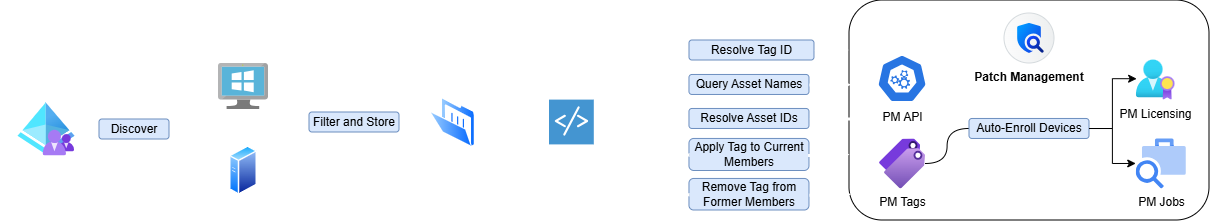

The diagram above was exported from draw.io. Its source (the exported page's mxGraphModel, read from the mxfile embedded in the PNG):
<mxGraphModel dx="1169" dy="632" grid="1" gridSize="10" guides="1" tooltips="1" connect="1" arrows="1" fold="1" page="1" pageScale="1" pageWidth="850" pageHeight="1100" math="0" shadow="0">
  <root>
    <mxCell id="0" />
    <mxCell id="1" parent="0" />
    <mxCell id="GRotcPVW83upKHCiXheT-32" parent="1" style="rounded=1;whiteSpace=wrap;html=1;" value="" vertex="1">
      <mxGeometry height="220" width="360" x="870" y="100" as="geometry" />
    </mxCell>
    <mxCell id="GRotcPVW83upKHCiXheT-17" edge="1" parent="1" source="GRotcPVW83upKHCiXheT-21" style="edgeStyle=orthogonalEdgeStyle;rounded=0;orthogonalLoop=1;jettySize=auto;html=1;entryX=0;entryY=0.5;entryDx=0;entryDy=0;curved=1;exitX=1;exitY=0.5;exitDx=0;exitDy=0;strokeColor=#FFFFFF;strokeWidth=3;" target="GRotcPVW83upKHCiXheT-10">
      <mxGeometry relative="1" as="geometry">
        <mxPoint x="189" y="229" as="sourcePoint" />
      </mxGeometry>
    </mxCell>
    <mxCell id="GRotcPVW83upKHCiXheT-23" edge="1" parent="1" source="GRotcPVW83upKHCiXheT-2" style="edgeStyle=orthogonalEdgeStyle;rounded=0;orthogonalLoop=1;jettySize=auto;html=1;entryX=0;entryY=0.5;entryDx=0;entryDy=0;endArrow=none;endFill=0;strokeColor=#FFFFFF;strokeWidth=3;" target="GRotcPVW83upKHCiXheT-21">
      <mxGeometry relative="1" as="geometry" />
    </mxCell>
    <mxCell id="GRotcPVW83upKHCiXheT-2" parent="1" style="image;aspect=fixed;html=1;points=[];align=center;fontSize=12;image=img/lib/azure2/identity/Azure_AD_B2C.svg;fontColor=#FFFFFF;labelBackgroundColor=none;" value="Departmental OU" vertex="1">
      <mxGeometry height="53" width="57.14" x="38.36" y="202.5" as="geometry" />
    </mxCell>
    <mxCell id="GRotcPVW83upKHCiXheT-34" edge="1" parent="1" source="GRotcPVW83upKHCiXheT-41" style="edgeStyle=orthogonalEdgeStyle;rounded=0;orthogonalLoop=1;jettySize=auto;html=1;entryX=0;entryY=0.5;entryDx=0;entryDy=0;endArrow=none;endFill=0;startArrow=none;startFill=0;strokeColor=#FFFFFF;strokeWidth=3;" target="GRotcPVW83upKHCiXheT-33">
      <mxGeometry relative="1" as="geometry">
        <mxPoint x="689.97" y="225.47" as="sourcePoint" />
      </mxGeometry>
    </mxCell>
    <mxCell id="GRotcPVW83upKHCiXheT-42" edge="1" parent="1" source="GRotcPVW83upKHCiXheT-8" style="edgeStyle=orthogonalEdgeStyle;rounded=0;orthogonalLoop=1;jettySize=auto;html=1;strokeColor=#FFFFFF;strokeWidth=3;" target="GRotcPVW83upKHCiXheT-41">
      <mxGeometry relative="1" as="geometry" />
    </mxCell>
    <mxCell id="GRotcPVW83upKHCiXheT-8" parent="1" style="image;aspect=fixed;perimeter=ellipsePerimeter;html=1;align=center;shadow=0;dashed=0;spacingTop=3;image=img/lib/active_directory/folder_open.svg;labelBackgroundColor=none;fontColor=#FFFFFF;" value="AD Groups" vertex="1">
      <mxGeometry height="50" width="46" x="450" y="197" as="geometry" />
    </mxCell>
    <mxCell id="GRotcPVW83upKHCiXheT-20" edge="1" parent="1" source="GRotcPVW83upKHCiXheT-10" style="edgeStyle=orthogonalEdgeStyle;rounded=0;orthogonalLoop=1;jettySize=auto;html=1;entryX=0;entryY=0.5;entryDx=0;entryDy=0;curved=1;endArrow=none;endFill=0;strokeColor=#FFFFFF;strokeWidth=3;" target="GRotcPVW83upKHCiXheT-26">
      <mxGeometry relative="1" as="geometry" />
    </mxCell>
    <mxCell id="GRotcPVW83upKHCiXheT-10" parent="1" style="image;aspect=fixed;perimeter=ellipsePerimeter;html=1;align=center;shadow=0;dashed=0;spacingTop=3;image=img/lib/active_directory/generic_server.svg;labelBackgroundColor=none;fontColor=#FFFFFF;" value="Servers" vertex="1">
      <mxGeometry height="50" width="28.000000000000004" x="250" y="245" as="geometry" />
    </mxCell>
    <mxCell id="GRotcPVW83upKHCiXheT-19" edge="1" parent="1" source="GRotcPVW83upKHCiXheT-11" style="edgeStyle=orthogonalEdgeStyle;rounded=0;orthogonalLoop=1;jettySize=auto;html=1;entryX=0;entryY=0.5;entryDx=0;entryDy=0;curved=1;endArrow=none;endFill=0;strokeColor=#FFFFFF;strokeWidth=3;" target="GRotcPVW83upKHCiXheT-26">
      <mxGeometry relative="1" as="geometry" />
    </mxCell>
    <mxCell id="GRotcPVW83upKHCiXheT-11" parent="1" style="image;sketch=0;aspect=fixed;html=1;points=[];align=center;fontSize=12;image=img/lib/mscae/VirtualMachineWindows.svg;labelBackgroundColor=none;fontColor=#FFFFFF;" value="Workstations" vertex="1">
      <mxGeometry height="46" width="50" x="239" y="163" as="geometry" />
    </mxCell>
    <mxCell id="GRotcPVW83upKHCiXheT-14" parent="1" style="shape=mxgraph.sap.icon;labelPosition=center;verticalLabelPosition=bottom;align=center;verticalAlign=top;strokeWidth=1;strokeColor=#D5DADD;fillColor=#EDEFF0;gradientColor=#FCFCFC;gradientDirection=west;aspect=fixed;SAPIcon=Application_Vulnerability_Report;fontStyle=1" value="Patch Management" vertex="1">
      <mxGeometry height="50" width="50" x="1025" y="113" as="geometry" />
    </mxCell>
    <mxCell id="GRotcPVW83upKHCiXheT-21" parent="1" style="rounded=1;whiteSpace=wrap;html=1;fillColor=#dae8fc;strokeColor=#6c8ebf;" value="Discover" vertex="1">
      <mxGeometry height="20" width="70" x="120" y="219" as="geometry" />
    </mxCell>
    <mxCell id="GRotcPVW83upKHCiXheT-24" edge="1" parent="1" source="GRotcPVW83upKHCiXheT-21" style="edgeStyle=orthogonalEdgeStyle;rounded=0;orthogonalLoop=1;jettySize=auto;html=1;entryX=-0.02;entryY=0.449;entryDx=0;entryDy=0;entryPerimeter=0;curved=1;strokeColor=#FFFFFF;strokeWidth=3;" target="GRotcPVW83upKHCiXheT-11">
      <mxGeometry relative="1" as="geometry" />
    </mxCell>
    <mxCell id="GRotcPVW83upKHCiXheT-27" edge="1" parent="1" source="GRotcPVW83upKHCiXheT-26" style="edgeStyle=orthogonalEdgeStyle;rounded=0;orthogonalLoop=1;jettySize=auto;html=1;entryX=0;entryY=0.5;entryDx=0;entryDy=0;strokeColor=#FFFFFF;strokeWidth=3;" target="GRotcPVW83upKHCiXheT-8">
      <mxGeometry relative="1" as="geometry" />
    </mxCell>
    <mxCell id="GRotcPVW83upKHCiXheT-26" parent="1" style="rounded=1;whiteSpace=wrap;html=1;fillColor=#dae8fc;strokeColor=#6c8ebf;" value="Filter and Store" vertex="1">
      <mxGeometry height="20" width="90" x="330" y="212" as="geometry" />
    </mxCell>
    <mxCell id="GRotcPVW83upKHCiXheT-28" parent="1" style="aspect=fixed;sketch=0;html=1;dashed=0;whitespace=wrap;verticalLabelPosition=bottom;verticalAlign=top;fillColor=#2875E2;strokeColor=#ffffff;points=[[0.005,0.63,0],[0.1,0.2,0],[0.9,0.2,0],[0.5,0,0],[0.995,0.63,0],[0.72,0.99,0],[0.5,1,0],[0.28,0.99,0]];shape=mxgraph.kubernetes.icon2;prIcon=api" value="PM API" vertex="1">
      <mxGeometry height="48" width="50" x="898.07" y="154.5" as="geometry" />
    </mxCell>
    <mxCell id="GRotcPVW83upKHCiXheT-54" edge="1" parent="1" source="GRotcPVW83upKHCiXheT-29" style="edgeStyle=orthogonalEdgeStyle;rounded=0;orthogonalLoop=1;jettySize=auto;html=1;entryX=0;entryY=0.5;entryDx=0;entryDy=0;endArrow=none;endFill=0;curved=1;" target="GRotcPVW83upKHCiXheT-53">
      <mxGeometry relative="1" as="geometry" />
    </mxCell>
    <mxCell id="GRotcPVW83upKHCiXheT-29" parent="1" style="image;aspect=fixed;html=1;points=[];align=center;fontSize=12;image=img/lib/azure2/general/Tags.svg;labelBackgroundColor=none;" value="&lt;span&gt;PM Tags&lt;/span&gt;" vertex="1">
      <mxGeometry height="50" width="46.15" x="900" y="238.47" as="geometry" />
    </mxCell>
    <mxCell id="GRotcPVW83upKHCiXheT-31" parent="1" style="editableCssRules=.*;html=1;shape=image;verticalLabelPosition=bottom;labelBackgroundColor=none;verticalAlign=top;aspect=fixed;imageAspect=0;image=data:image/svg+xml,(base64 omitted: 1500 chars);" value="PM Jobs" vertex="1">
      <mxGeometry height="50" width="50" x="1156.75" y="238.47" as="geometry" />
    </mxCell>
    <mxCell id="GRotcPVW83upKHCiXheT-33" parent="1" style="rounded=1;whiteSpace=wrap;html=1;fillColor=#dae8fc;strokeColor=#6c8ebf;" value="Query Asset Names" vertex="1">
      <mxGeometry height="20" width="120" x="709.97" y="174.47" as="geometry" />
    </mxCell>
    <mxCell id="GRotcPVW83upKHCiXheT-35" edge="1" parent="1" source="GRotcPVW83upKHCiXheT-33" style="edgeStyle=orthogonalEdgeStyle;rounded=0;orthogonalLoop=1;jettySize=auto;html=1;entryX=0.004;entryY=0.439;entryDx=0;entryDy=0;entryPerimeter=0;strokeColor=#FFFFFF;strokeWidth=3;">
      <mxGeometry relative="1" as="geometry">
        <mxPoint x="871.44" y="184.18399999999997" as="targetPoint" />
      </mxGeometry>
    </mxCell>
    <mxCell id="GRotcPVW83upKHCiXheT-37" edge="1" parent="1" source="GRotcPVW83upKHCiXheT-41" style="edgeStyle=orthogonalEdgeStyle;rounded=0;orthogonalLoop=1;jettySize=auto;html=1;entryX=0;entryY=0.5;entryDx=0;entryDy=0;endArrow=none;endFill=0;startArrow=none;startFill=0;strokeColor=#FFFFFF;strokeWidth=3;" target="GRotcPVW83upKHCiXheT-38">
      <mxGeometry relative="1" as="geometry">
        <mxPoint x="679.97" y="255.47" as="sourcePoint" />
      </mxGeometry>
    </mxCell>
    <mxCell id="GRotcPVW83upKHCiXheT-38" parent="1" style="rounded=1;whiteSpace=wrap;html=1;fillColor=#dae8fc;strokeColor=#6c8ebf;" value="Resolve Asset IDs" vertex="1">
      <mxGeometry height="20" width="120" x="709.97" y="208.47" as="geometry" />
    </mxCell>
    <mxCell id="GRotcPVW83upKHCiXheT-48" edge="1" parent="1" source="GRotcPVW83upKHCiXheT-41" style="edgeStyle=orthogonalEdgeStyle;rounded=0;orthogonalLoop=1;jettySize=auto;html=1;entryX=0;entryY=0.5;entryDx=0;entryDy=0;endArrow=none;endFill=0;strokeColor=#FFFFFF;strokeWidth=3;" target="GRotcPVW83upKHCiXheT-45">
      <mxGeometry relative="1" as="geometry" />
    </mxCell>
    <mxCell id="GRotcPVW83upKHCiXheT-41" parent="1" style="shadow=0;dashed=0;html=1;strokeColor=none;fillColor=#4495D1;labelPosition=center;verticalLabelPosition=bottom;verticalAlign=top;align=center;outlineConnect=0;shape=mxgraph.veeam.script;labelBackgroundColor=none;fontColor=#FFFFFF;" value="Qualys API Connection" vertex="1">
      <mxGeometry height="44.8" width="44.8" x="570" y="199.6" as="geometry" />
    </mxCell>
    <mxCell id="GRotcPVW83upKHCiXheT-43" edge="1" parent="1" source="GRotcPVW83upKHCiXheT-38" style="edgeStyle=orthogonalEdgeStyle;rounded=0;orthogonalLoop=1;jettySize=auto;html=1;startArrow=classic;startFill=1;endArrow=none;endFill=0;exitX=1;exitY=0.5;exitDx=0;exitDy=0;entryX=0.002;entryY=0.514;entryDx=0;entryDy=0;entryPerimeter=0;strokeColor=#FFFFFF;strokeWidth=3;">
      <mxGeometry relative="1" as="geometry">
        <mxPoint x="840" y="140" as="sourcePoint" />
        <mxPoint x="870.7199999999998" y="218.38400000000001" as="targetPoint" />
      </mxGeometry>
    </mxCell>
    <mxCell id="GRotcPVW83upKHCiXheT-45" parent="1" style="rounded=1;whiteSpace=wrap;html=1;fillColor=#dae8fc;strokeColor=#6c8ebf;" value="Resolve Tag ID" vertex="1">
      <mxGeometry height="20" width="124.98" x="710" y="140" as="geometry" />
    </mxCell>
    <mxCell id="GRotcPVW83upKHCiXheT-46" edge="1" parent="1" source="GRotcPVW83upKHCiXheT-45" style="edgeStyle=orthogonalEdgeStyle;rounded=0;orthogonalLoop=1;jettySize=auto;html=1;startArrow=classic;startFill=1;exitX=1;exitY=0.5;exitDx=0;exitDy=0;entryX=-0.002;entryY=0.363;entryDx=0;entryDy=0;entryPerimeter=0;strokeColor=#FFFFFF;strokeWidth=3;">
      <mxGeometry relative="1" as="geometry">
        <Array as="points">
          <mxPoint x="850" y="150" />
        </Array>
        <mxPoint x="824.98" y="69.83" as="sourcePoint" />
        <mxPoint x="869.2800000000002" y="149.52800000000002" as="targetPoint" />
      </mxGeometry>
    </mxCell>
    <mxCell id="GRotcPVW83upKHCiXheT-49" parent="1" style="rounded=1;whiteSpace=wrap;html=1;fillColor=#dae8fc;strokeColor=#6c8ebf;" value="Apply Tag to Current Members" vertex="1">
      <mxGeometry height="32" width="120" x="709.97" y="238.47" as="geometry" />
    </mxCell>
    <mxCell id="GRotcPVW83upKHCiXheT-50" edge="1" parent="1" source="GRotcPVW83upKHCiXheT-41" style="edgeStyle=orthogonalEdgeStyle;rounded=0;orthogonalLoop=1;jettySize=auto;html=1;entryX=0;entryY=0.5;entryDx=0;entryDy=0;endArrow=none;endFill=0;strokeColor=#FFFFFF;strokeWidth=3;" target="GRotcPVW83upKHCiXheT-49">
      <mxGeometry relative="1" as="geometry">
        <mxPoint x="660" y="292" as="sourcePoint" />
        <mxPoint x="735" y="170" as="targetPoint" />
      </mxGeometry>
    </mxCell>
    <mxCell id="GRotcPVW83upKHCiXheT-58" edge="1" parent="1" source="GRotcPVW83upKHCiXheT-53" style="edgeStyle=orthogonalEdgeStyle;rounded=0;orthogonalLoop=1;jettySize=auto;html=1;entryX=0;entryY=0.5;entryDx=0;entryDy=0;" target="GRotcPVW83upKHCiXheT-31">
      <mxGeometry relative="1" as="geometry" />
    </mxCell>
    <mxCell id="GRotcPVW83upKHCiXheT-53" parent="1" style="rounded=1;whiteSpace=wrap;html=1;fillColor=#dae8fc;strokeColor=#6c8ebf;" value="Auto-Enroll Devices" vertex="1">
      <mxGeometry height="20" width="120" x="990" y="218.47" as="geometry" />
    </mxCell>
    <mxCell id="GRotcPVW83upKHCiXheT-56" parent="1" style="image;aspect=fixed;html=1;points=[];align=center;fontSize=12;image=img/lib/azure2/identity/AAD_Licenses.svg;" value="PM Licensing" vertex="1">
      <mxGeometry height="40" width="38.83" x="1156.75" y="159.6" as="geometry" />
    </mxCell>
    <mxCell id="GRotcPVW83upKHCiXheT-57" edge="1" parent="1" source="GRotcPVW83upKHCiXheT-53" style="edgeStyle=orthogonalEdgeStyle;rounded=0;orthogonalLoop=1;jettySize=auto;html=1;entryX=0.023;entryY=0.478;entryDx=0;entryDy=0;entryPerimeter=0;" target="GRotcPVW83upKHCiXheT-56">
      <mxGeometry relative="1" as="geometry" />
    </mxCell>
    <mxCell id="GRotcPVW83upKHCiXheT-60" parent="1" style="rounded=1;whiteSpace=wrap;html=1;fillColor=#dae8fc;strokeColor=#6c8ebf;" value="Remove Tag from Former Members" vertex="1">
      <mxGeometry height="31.53" width="120" x="709.97" y="278.47" as="geometry" />
    </mxCell>
    <mxCell id="GRotcPVW83upKHCiXheT-64" edge="1" parent="1" source="GRotcPVW83upKHCiXheT-41" style="edgeStyle=orthogonalEdgeStyle;rounded=0;orthogonalLoop=1;jettySize=auto;html=1;entryX=0;entryY=0.5;entryDx=0;entryDy=0;endArrow=none;endFill=0;strokeColor=#FFFFFF;strokeWidth=3;" target="GRotcPVW83upKHCiXheT-60">
      <mxGeometry relative="1" as="geometry">
        <mxPoint x="590" y="280" as="sourcePoint" />
        <mxPoint x="685" y="340" as="targetPoint" />
      </mxGeometry>
    </mxCell>
    <mxCell id="GRotcPVW83upKHCiXheT-65" edge="1" parent="1" style="edgeStyle=orthogonalEdgeStyle;rounded=0;orthogonalLoop=1;jettySize=auto;html=1;entryX=0.004;entryY=0.439;entryDx=0;entryDy=0;entryPerimeter=0;strokeColor=#FFFFFF;strokeWidth=3;">
      <mxGeometry relative="1" as="geometry">
        <mxPoint x="828.56" y="254.87600000000003" as="sourcePoint" />
        <mxPoint x="870" y="254.06" as="targetPoint" />
      </mxGeometry>
    </mxCell>
    <mxCell id="GRotcPVW83upKHCiXheT-66" edge="1" parent="1" style="edgeStyle=orthogonalEdgeStyle;rounded=0;orthogonalLoop=1;jettySize=auto;html=1;entryX=0.004;entryY=0.439;entryDx=0;entryDy=0;entryPerimeter=0;strokeColor=#FFFFFF;strokeWidth=3;">
      <mxGeometry relative="1" as="geometry">
        <mxPoint x="829.97" y="294.646" as="sourcePoint" />
        <mxPoint x="871.4100000000001" y="293.83" as="targetPoint" />
      </mxGeometry>
    </mxCell>
  </root>
</mxGraphModel>